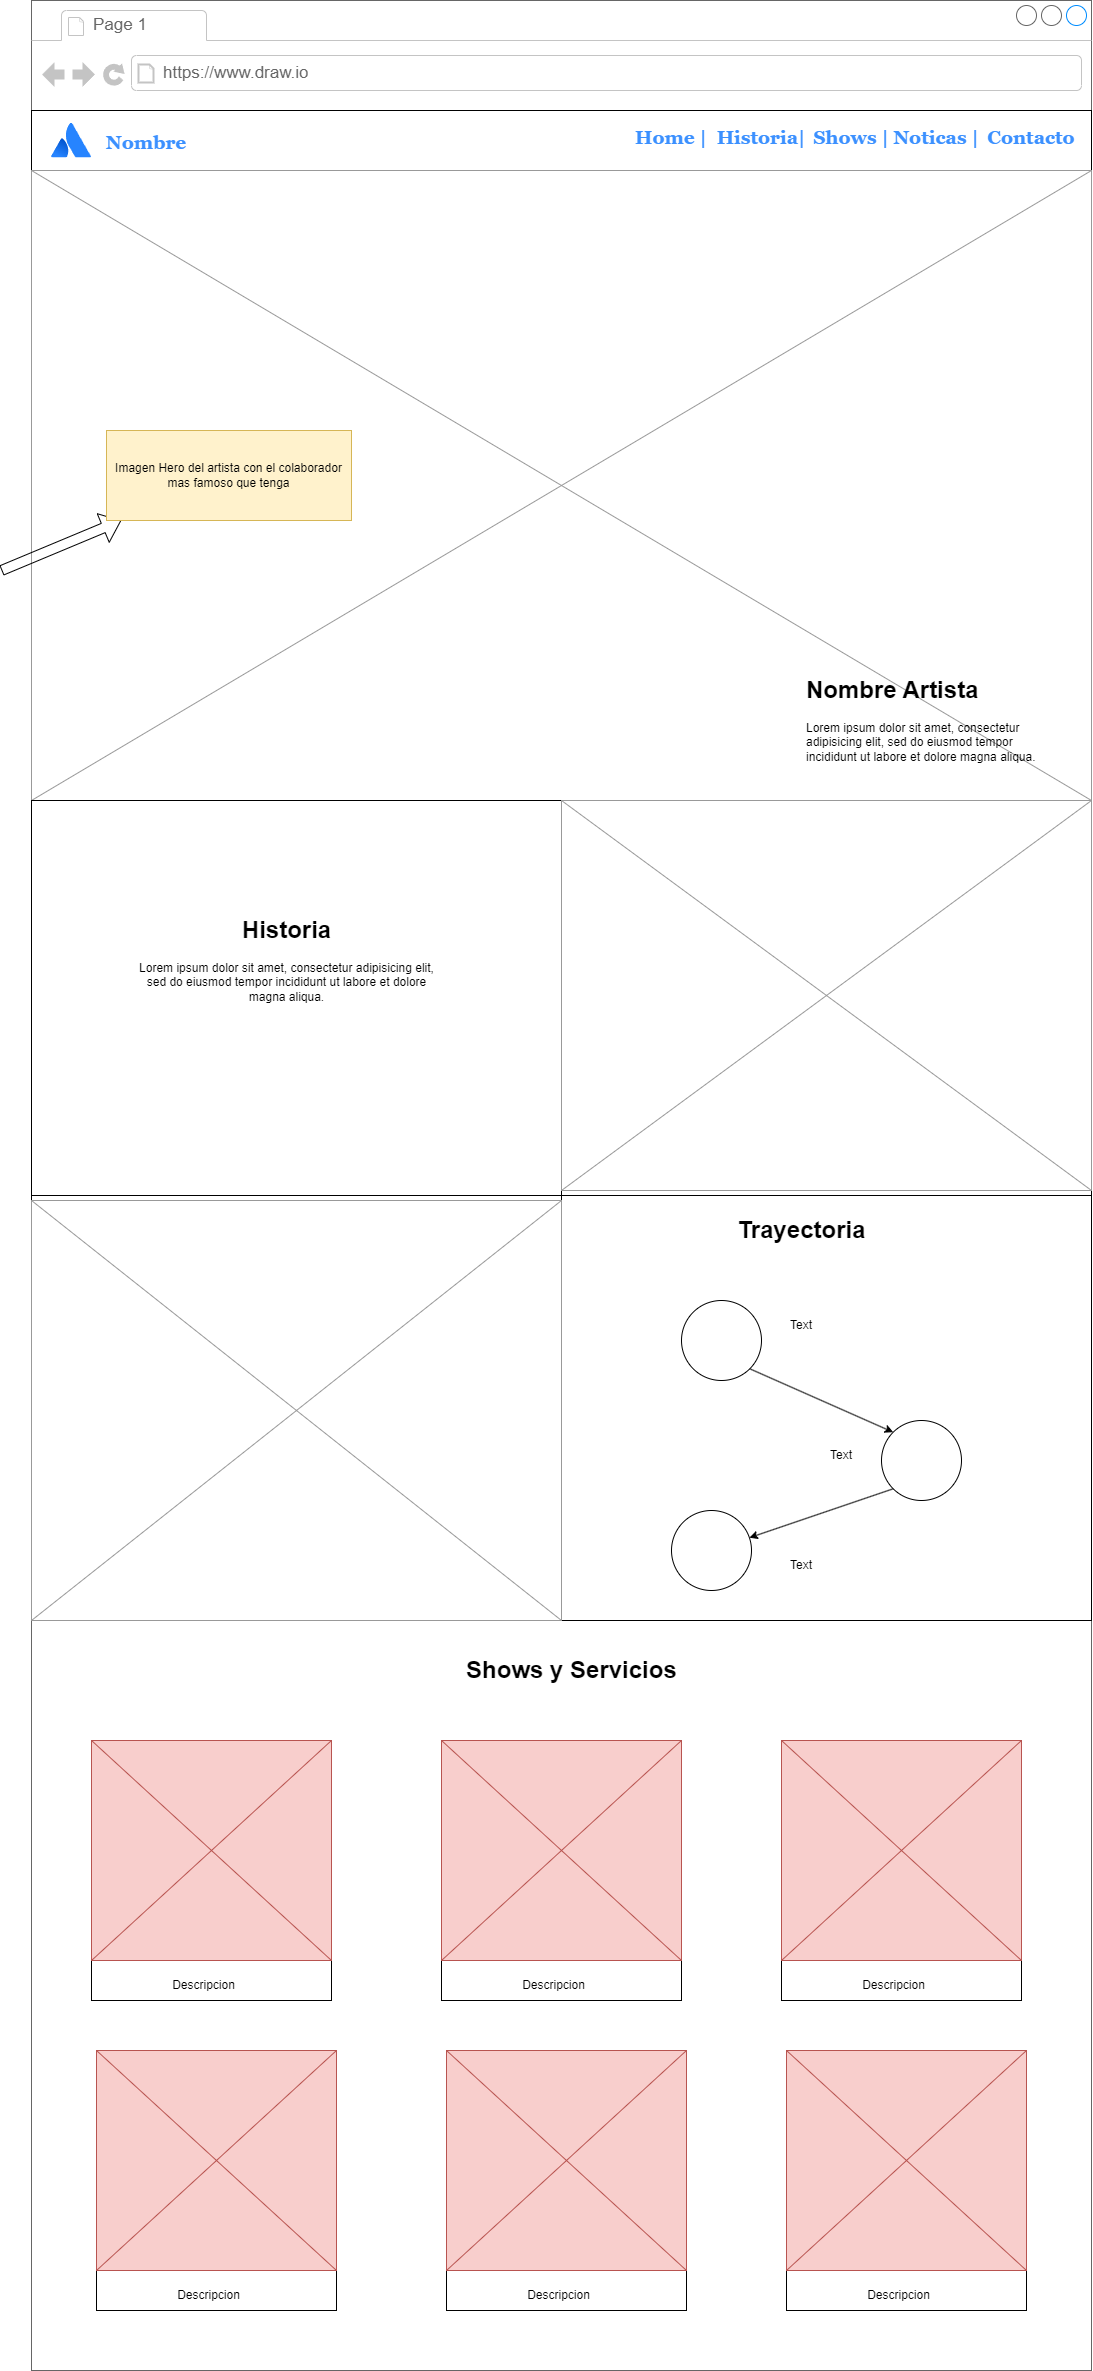

The diagram above was exported from draw.io. Its source (the exported page's mxGraphModel, read from the mxfile embedded in the PNG):
<mxGraphModel dx="1434" dy="800" grid="1" gridSize="10" guides="1" tooltips="1" connect="1" arrows="1" fold="1" page="1" pageScale="1" pageWidth="1100" pageHeight="850" background="#ffffff" math="0" shadow="0">
  <root>
    <mxCell id="0" />
    <mxCell id="1" parent="0" />
    <mxCell id="kr7dseUeSAHW4fu6wuV5-1" value="" style="strokeWidth=1;shadow=0;dashed=0;align=center;html=1;shape=mxgraph.mockup.containers.browserWindow;rSize=0;strokeColor=#666666;strokeColor2=#008cff;strokeColor3=#c4c4c4;mainText=,;recursiveResize=0;" parent="1" vertex="1">
      <mxGeometry x="50" y="20" width="1060" height="2370" as="geometry" />
    </mxCell>
    <mxCell id="kr7dseUeSAHW4fu6wuV5-2" value="Page 1" style="strokeWidth=1;shadow=0;dashed=0;align=center;html=1;shape=mxgraph.mockup.containers.anchor;fontSize=17;fontColor=#666666;align=left;whiteSpace=wrap;" parent="kr7dseUeSAHW4fu6wuV5-1" vertex="1">
      <mxGeometry x="60" y="12" width="110" height="26" as="geometry" />
    </mxCell>
    <mxCell id="kr7dseUeSAHW4fu6wuV5-3" value="https://www.draw.io" style="strokeWidth=1;shadow=0;dashed=0;align=center;html=1;shape=mxgraph.mockup.containers.anchor;rSize=0;fontSize=17;fontColor=#666666;align=left;" parent="kr7dseUeSAHW4fu6wuV5-1" vertex="1">
      <mxGeometry x="130" y="60" width="250" height="26" as="geometry" />
    </mxCell>
    <mxCell id="g51AlcryDWgI2Vs3FaKt-3" value="" style="image;html=1;image=img/lib/atlassian/Atlassian_Logo.svg;" parent="kr7dseUeSAHW4fu6wuV5-1" vertex="1">
      <mxGeometry x="20" y="122.5" width="40" height="35" as="geometry" />
    </mxCell>
    <mxCell id="g51AlcryDWgI2Vs3FaKt-2" value="" style="rounded=0;whiteSpace=wrap;html=1;fillColor=none;" parent="kr7dseUeSAHW4fu6wuV5-1" vertex="1">
      <mxGeometry y="110" width="1060" height="60" as="geometry" />
    </mxCell>
    <mxCell id="g51AlcryDWgI2Vs3FaKt-4" value="Nombre" style="text;html=1;align=center;verticalAlign=middle;whiteSpace=wrap;rounded=0;fontStyle=1;fontFamily=Georgia;fontColor=#3B90FF;fontSize=19;" parent="kr7dseUeSAHW4fu6wuV5-1" vertex="1">
      <mxGeometry x="75" y="127.5" width="80" height="30" as="geometry" />
    </mxCell>
    <mxCell id="g51AlcryDWgI2Vs3FaKt-13" value="Home |" style="text;html=1;align=center;verticalAlign=middle;whiteSpace=wrap;rounded=0;fontStyle=1;fontFamily=Georgia;fontColor=#3B90FF;fontSize=19;" parent="kr7dseUeSAHW4fu6wuV5-1" vertex="1">
      <mxGeometry x="600" y="122.5" width="80" height="30" as="geometry" />
    </mxCell>
    <mxCell id="g51AlcryDWgI2Vs3FaKt-14" value="Historia|" style="text;html=1;align=center;verticalAlign=middle;whiteSpace=wrap;rounded=0;fontStyle=1;fontFamily=Georgia;fontColor=#3B90FF;fontSize=19;" parent="kr7dseUeSAHW4fu6wuV5-1" vertex="1">
      <mxGeometry x="690" y="122.5" width="80" height="30" as="geometry" />
    </mxCell>
    <mxCell id="g51AlcryDWgI2Vs3FaKt-15" value="Shows |" style="text;html=1;align=center;verticalAlign=middle;whiteSpace=wrap;rounded=0;fontStyle=1;fontFamily=Georgia;fontColor=#3B90FF;fontSize=19;" parent="kr7dseUeSAHW4fu6wuV5-1" vertex="1">
      <mxGeometry x="780" y="122.5" width="80" height="30" as="geometry" />
    </mxCell>
    <mxCell id="g51AlcryDWgI2Vs3FaKt-16" value="Noticas |" style="text;html=1;align=center;verticalAlign=middle;whiteSpace=wrap;rounded=0;fontStyle=1;fontFamily=Georgia;fontColor=#3B90FF;fontSize=19;" parent="kr7dseUeSAHW4fu6wuV5-1" vertex="1">
      <mxGeometry x="860" y="122.5" width="90" height="30" as="geometry" />
    </mxCell>
    <mxCell id="g51AlcryDWgI2Vs3FaKt-37" value="Contacto" style="text;html=1;align=center;verticalAlign=middle;whiteSpace=wrap;rounded=0;fontStyle=1;fontFamily=Georgia;fontColor=#3B90FF;fontSize=19;" parent="kr7dseUeSAHW4fu6wuV5-1" vertex="1">
      <mxGeometry x="960" y="122.5" width="80" height="30" as="geometry" />
    </mxCell>
    <mxCell id="g51AlcryDWgI2Vs3FaKt-39" value="" style="verticalLabelPosition=bottom;shadow=0;dashed=0;align=center;html=1;verticalAlign=top;strokeWidth=1;shape=mxgraph.mockup.graphics.simpleIcon;strokeColor=#999999;" parent="kr7dseUeSAHW4fu6wuV5-1" vertex="1">
      <mxGeometry y="170" width="1060" height="630" as="geometry" />
    </mxCell>
    <mxCell id="g51AlcryDWgI2Vs3FaKt-40" value="&lt;h1&gt;Nombre Artista&lt;/h1&gt;&lt;p&gt;Lorem ipsum dolor sit amet, consectetur adipisicing elit, sed do eiusmod tempor incididunt ut labore et dolore magna aliqua.&lt;/p&gt;" style="text;html=1;strokeColor=none;fillColor=none;spacing=5;spacingTop=-20;whiteSpace=wrap;overflow=hidden;rounded=0;" parent="kr7dseUeSAHW4fu6wuV5-1" vertex="1">
      <mxGeometry x="770" y="670" width="240" height="120" as="geometry" />
    </mxCell>
    <mxCell id="g51AlcryDWgI2Vs3FaKt-43" value="" style="shape=flexArrow;endArrow=classic;html=1;rounded=0;" parent="kr7dseUeSAHW4fu6wuV5-1" target="g51AlcryDWgI2Vs3FaKt-45" edge="1">
      <mxGeometry width="50" height="50" relative="1" as="geometry">
        <mxPoint x="-30" y="570" as="sourcePoint" />
        <mxPoint x="20" y="520" as="targetPoint" />
      </mxGeometry>
    </mxCell>
    <mxCell id="g51AlcryDWgI2Vs3FaKt-45" value="Imagen Hero del artista con el colaborador mas famoso que tenga" style="rounded=0;whiteSpace=wrap;html=1;fillColor=#fff2cc;strokeColor=#d6b656;" parent="kr7dseUeSAHW4fu6wuV5-1" vertex="1">
      <mxGeometry x="75" y="430" width="245" height="90" as="geometry" />
    </mxCell>
    <mxCell id="g51AlcryDWgI2Vs3FaKt-46" value="" style="rounded=0;whiteSpace=wrap;html=1;" parent="kr7dseUeSAHW4fu6wuV5-1" vertex="1">
      <mxGeometry y="800" width="530" height="820" as="geometry" />
    </mxCell>
    <mxCell id="g51AlcryDWgI2Vs3FaKt-47" value="" style="rounded=0;whiteSpace=wrap;html=1;" parent="kr7dseUeSAHW4fu6wuV5-1" vertex="1">
      <mxGeometry x="530" y="800" width="530" height="820" as="geometry" />
    </mxCell>
    <mxCell id="g51AlcryDWgI2Vs3FaKt-48" value="" style="line;strokeWidth=1;rotatable=0;dashed=0;labelPosition=right;align=left;verticalAlign=middle;spacingTop=0;spacingLeft=6;points=[];portConstraint=eastwest;" parent="kr7dseUeSAHW4fu6wuV5-1" vertex="1">
      <mxGeometry y="1190" width="1060" height="10" as="geometry" />
    </mxCell>
    <mxCell id="g51AlcryDWgI2Vs3FaKt-49" value="&lt;h1&gt;Historia&lt;br&gt;&lt;/h1&gt;&lt;p&gt;Lorem ipsum dolor sit amet, consectetur adipisicing elit, sed do eiusmod tempor incididunt ut labore et dolore magna aliqua.&lt;/p&gt;" style="text;html=1;strokeColor=none;fillColor=none;spacing=5;spacingTop=-20;whiteSpace=wrap;overflow=hidden;rounded=0;align=center;" parent="kr7dseUeSAHW4fu6wuV5-1" vertex="1">
      <mxGeometry x="97.5" y="910" width="315" height="120" as="geometry" />
    </mxCell>
    <mxCell id="g51AlcryDWgI2Vs3FaKt-52" value="" style="verticalLabelPosition=bottom;shadow=0;dashed=0;align=center;html=1;verticalAlign=top;strokeWidth=1;shape=mxgraph.mockup.graphics.simpleIcon;strokeColor=#999999;" parent="kr7dseUeSAHW4fu6wuV5-1" vertex="1">
      <mxGeometry x="530" y="800" width="530" height="390" as="geometry" />
    </mxCell>
    <mxCell id="g51AlcryDWgI2Vs3FaKt-53" value="" style="verticalLabelPosition=bottom;shadow=0;dashed=0;align=center;html=1;verticalAlign=top;strokeWidth=1;shape=mxgraph.mockup.graphics.simpleIcon;strokeColor=#999999;" parent="kr7dseUeSAHW4fu6wuV5-1" vertex="1">
      <mxGeometry y="1200" width="530" height="420" as="geometry" />
    </mxCell>
    <mxCell id="g51AlcryDWgI2Vs3FaKt-55" value="" style="ellipse;whiteSpace=wrap;html=1;aspect=fixed;" parent="kr7dseUeSAHW4fu6wuV5-1" vertex="1">
      <mxGeometry x="650" y="1300" width="80" height="80" as="geometry" />
    </mxCell>
    <mxCell id="g51AlcryDWgI2Vs3FaKt-58" value="" style="ellipse;whiteSpace=wrap;html=1;aspect=fixed;" parent="kr7dseUeSAHW4fu6wuV5-1" vertex="1">
      <mxGeometry x="850" y="1420" width="80" height="80" as="geometry" />
    </mxCell>
    <mxCell id="g51AlcryDWgI2Vs3FaKt-59" value="" style="ellipse;whiteSpace=wrap;html=1;aspect=fixed;" parent="kr7dseUeSAHW4fu6wuV5-1" vertex="1">
      <mxGeometry x="640" y="1510" width="80" height="80" as="geometry" />
    </mxCell>
    <mxCell id="g51AlcryDWgI2Vs3FaKt-62" value="" style="endArrow=classic;html=1;rounded=0;entryX=0;entryY=0;entryDx=0;entryDy=0;exitX=1;exitY=1;exitDx=0;exitDy=0;" parent="kr7dseUeSAHW4fu6wuV5-1" source="g51AlcryDWgI2Vs3FaKt-55" target="g51AlcryDWgI2Vs3FaKt-58" edge="1">
      <mxGeometry width="50" height="50" relative="1" as="geometry">
        <mxPoint x="580" y="1400" as="sourcePoint" />
        <mxPoint x="630" y="1350" as="targetPoint" />
      </mxGeometry>
    </mxCell>
    <mxCell id="g51AlcryDWgI2Vs3FaKt-63" value="" style="endArrow=classic;html=1;rounded=0;exitX=0;exitY=1;exitDx=0;exitDy=0;" parent="kr7dseUeSAHW4fu6wuV5-1" source="g51AlcryDWgI2Vs3FaKt-58" target="g51AlcryDWgI2Vs3FaKt-59" edge="1">
      <mxGeometry width="50" height="50" relative="1" as="geometry">
        <mxPoint x="738" y="1333" as="sourcePoint" />
        <mxPoint x="902" y="1412" as="targetPoint" />
      </mxGeometry>
    </mxCell>
    <mxCell id="g51AlcryDWgI2Vs3FaKt-65" value="Text" style="text;html=1;strokeColor=none;fillColor=none;align=center;verticalAlign=middle;whiteSpace=wrap;rounded=0;" parent="kr7dseUeSAHW4fu6wuV5-1" vertex="1">
      <mxGeometry x="740" y="1310" width="60" height="30" as="geometry" />
    </mxCell>
    <mxCell id="g51AlcryDWgI2Vs3FaKt-66" value="Text" style="text;html=1;strokeColor=none;fillColor=none;align=center;verticalAlign=middle;whiteSpace=wrap;rounded=0;" parent="kr7dseUeSAHW4fu6wuV5-1" vertex="1">
      <mxGeometry x="780" y="1440" width="60" height="30" as="geometry" />
    </mxCell>
    <mxCell id="g51AlcryDWgI2Vs3FaKt-67" value="Text" style="text;html=1;strokeColor=none;fillColor=none;align=center;verticalAlign=middle;whiteSpace=wrap;rounded=0;" parent="kr7dseUeSAHW4fu6wuV5-1" vertex="1">
      <mxGeometry x="740" y="1550" width="60" height="30" as="geometry" />
    </mxCell>
    <mxCell id="g51AlcryDWgI2Vs3FaKt-68" value="&lt;h1&gt;Shows y Servicios&lt;/h1&gt;" style="text;html=1;strokeColor=none;fillColor=none;spacing=5;spacingTop=-20;whiteSpace=wrap;overflow=hidden;rounded=0;" parent="kr7dseUeSAHW4fu6wuV5-1" vertex="1">
      <mxGeometry x="430" y="1650" width="240" height="50" as="geometry" />
    </mxCell>
    <mxCell id="g51AlcryDWgI2Vs3FaKt-69" value="&lt;h1&gt;Trayectoria&lt;/h1&gt;" style="text;html=1;strokeColor=none;fillColor=none;spacing=5;spacingTop=-20;whiteSpace=wrap;overflow=hidden;rounded=0;align=center;" parent="kr7dseUeSAHW4fu6wuV5-1" vertex="1">
      <mxGeometry x="612.5" y="1210" width="315" height="50" as="geometry" />
    </mxCell>
    <mxCell id="g51AlcryDWgI2Vs3FaKt-75" value="" style="rounded=0;whiteSpace=wrap;html=1;" parent="kr7dseUeSAHW4fu6wuV5-1" vertex="1">
      <mxGeometry x="60" y="1740" width="240" height="260" as="geometry" />
    </mxCell>
    <mxCell id="g51AlcryDWgI2Vs3FaKt-76" value="" style="verticalLabelPosition=bottom;shadow=0;dashed=0;align=center;html=1;verticalAlign=top;strokeWidth=1;shape=mxgraph.mockup.graphics.simpleIcon;strokeColor=#b85450;fillColor=#f8cecc;" parent="kr7dseUeSAHW4fu6wuV5-1" vertex="1">
      <mxGeometry x="60" y="1740" width="240" height="220" as="geometry" />
    </mxCell>
    <mxCell id="g51AlcryDWgI2Vs3FaKt-77" value="Descripcion" style="text;html=1;strokeColor=none;fillColor=none;align=center;verticalAlign=middle;whiteSpace=wrap;rounded=0;" parent="kr7dseUeSAHW4fu6wuV5-1" vertex="1">
      <mxGeometry x="90" y="1970" width="165" height="30" as="geometry" />
    </mxCell>
    <mxCell id="g51AlcryDWgI2Vs3FaKt-78" value="" style="rounded=0;whiteSpace=wrap;html=1;" parent="kr7dseUeSAHW4fu6wuV5-1" vertex="1">
      <mxGeometry x="410" y="1740" width="240" height="260" as="geometry" />
    </mxCell>
    <mxCell id="g51AlcryDWgI2Vs3FaKt-79" value="" style="verticalLabelPosition=bottom;shadow=0;dashed=0;align=center;html=1;verticalAlign=top;strokeWidth=1;shape=mxgraph.mockup.graphics.simpleIcon;strokeColor=#b85450;fillColor=#f8cecc;" parent="kr7dseUeSAHW4fu6wuV5-1" vertex="1">
      <mxGeometry x="410" y="1740" width="240" height="220" as="geometry" />
    </mxCell>
    <mxCell id="g51AlcryDWgI2Vs3FaKt-80" value="Descripcion" style="text;html=1;strokeColor=none;fillColor=none;align=center;verticalAlign=middle;whiteSpace=wrap;rounded=0;" parent="kr7dseUeSAHW4fu6wuV5-1" vertex="1">
      <mxGeometry x="440" y="1970" width="165" height="30" as="geometry" />
    </mxCell>
    <mxCell id="g51AlcryDWgI2Vs3FaKt-81" value="" style="rounded=0;whiteSpace=wrap;html=1;" parent="kr7dseUeSAHW4fu6wuV5-1" vertex="1">
      <mxGeometry x="750" y="1740" width="240" height="260" as="geometry" />
    </mxCell>
    <mxCell id="g51AlcryDWgI2Vs3FaKt-82" value="" style="verticalLabelPosition=bottom;shadow=0;dashed=0;align=center;html=1;verticalAlign=top;strokeWidth=1;shape=mxgraph.mockup.graphics.simpleIcon;strokeColor=#b85450;fillColor=#f8cecc;" parent="kr7dseUeSAHW4fu6wuV5-1" vertex="1">
      <mxGeometry x="750" y="1740" width="240" height="220" as="geometry" />
    </mxCell>
    <mxCell id="g51AlcryDWgI2Vs3FaKt-83" value="Descripcion" style="text;html=1;strokeColor=none;fillColor=none;align=center;verticalAlign=middle;whiteSpace=wrap;rounded=0;" parent="kr7dseUeSAHW4fu6wuV5-1" vertex="1">
      <mxGeometry x="780" y="1970" width="165" height="30" as="geometry" />
    </mxCell>
    <mxCell id="g51AlcryDWgI2Vs3FaKt-84" value="" style="rounded=0;whiteSpace=wrap;html=1;" parent="kr7dseUeSAHW4fu6wuV5-1" vertex="1">
      <mxGeometry x="65" y="2050" width="240" height="260" as="geometry" />
    </mxCell>
    <mxCell id="g51AlcryDWgI2Vs3FaKt-85" value="" style="verticalLabelPosition=bottom;shadow=0;dashed=0;align=center;html=1;verticalAlign=top;strokeWidth=1;shape=mxgraph.mockup.graphics.simpleIcon;strokeColor=#b85450;fillColor=#f8cecc;" parent="kr7dseUeSAHW4fu6wuV5-1" vertex="1">
      <mxGeometry x="65" y="2050" width="240" height="220" as="geometry" />
    </mxCell>
    <mxCell id="g51AlcryDWgI2Vs3FaKt-86" value="Descripcion" style="text;html=1;strokeColor=none;fillColor=none;align=center;verticalAlign=middle;whiteSpace=wrap;rounded=0;" parent="kr7dseUeSAHW4fu6wuV5-1" vertex="1">
      <mxGeometry x="95" y="2280" width="165" height="30" as="geometry" />
    </mxCell>
    <mxCell id="g51AlcryDWgI2Vs3FaKt-87" value="" style="rounded=0;whiteSpace=wrap;html=1;" parent="kr7dseUeSAHW4fu6wuV5-1" vertex="1">
      <mxGeometry x="415" y="2050" width="240" height="260" as="geometry" />
    </mxCell>
    <mxCell id="g51AlcryDWgI2Vs3FaKt-88" value="" style="verticalLabelPosition=bottom;shadow=0;dashed=0;align=center;html=1;verticalAlign=top;strokeWidth=1;shape=mxgraph.mockup.graphics.simpleIcon;strokeColor=#b85450;fillColor=#f8cecc;" parent="kr7dseUeSAHW4fu6wuV5-1" vertex="1">
      <mxGeometry x="415" y="2050" width="240" height="220" as="geometry" />
    </mxCell>
    <mxCell id="g51AlcryDWgI2Vs3FaKt-89" value="Descripcion" style="text;html=1;strokeColor=none;fillColor=none;align=center;verticalAlign=middle;whiteSpace=wrap;rounded=0;" parent="kr7dseUeSAHW4fu6wuV5-1" vertex="1">
      <mxGeometry x="445" y="2280" width="165" height="30" as="geometry" />
    </mxCell>
    <mxCell id="g51AlcryDWgI2Vs3FaKt-90" value="" style="rounded=0;whiteSpace=wrap;html=1;" parent="kr7dseUeSAHW4fu6wuV5-1" vertex="1">
      <mxGeometry x="755" y="2050" width="240" height="260" as="geometry" />
    </mxCell>
    <mxCell id="g51AlcryDWgI2Vs3FaKt-91" value="" style="verticalLabelPosition=bottom;shadow=0;dashed=0;align=center;html=1;verticalAlign=top;strokeWidth=1;shape=mxgraph.mockup.graphics.simpleIcon;strokeColor=#b85450;fillColor=#f8cecc;" parent="kr7dseUeSAHW4fu6wuV5-1" vertex="1">
      <mxGeometry x="755" y="2050" width="240" height="220" as="geometry" />
    </mxCell>
    <mxCell id="g51AlcryDWgI2Vs3FaKt-92" value="Descripcion" style="text;html=1;strokeColor=none;fillColor=none;align=center;verticalAlign=middle;whiteSpace=wrap;rounded=0;" parent="kr7dseUeSAHW4fu6wuV5-1" vertex="1">
      <mxGeometry x="785" y="2280" width="165" height="30" as="geometry" />
    </mxCell>
  </root>
</mxGraphModel>